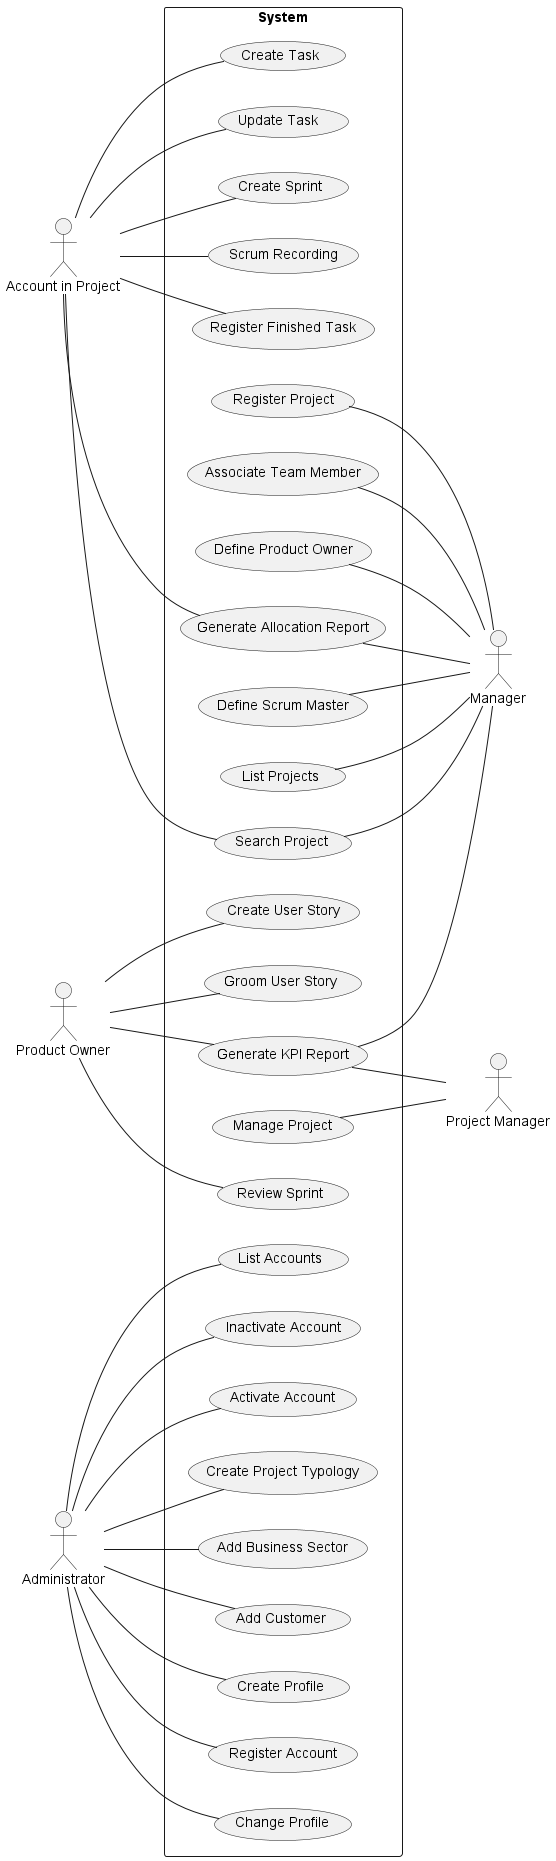

The diagram above was rendered by PlantUML. Its source (embedded in the PNG):
@startuml

left to right direction
actor "Account in Project" as acc
actor "Manager" as mg
actor "Product Owner" as po
actor "Project Manager" as pm
actor "Administrator" as admin

rectangle System {
  usecase "Create Profile" as US001
  usecase "Register Account" as US002
  usecase "Change Profile" as US003
  usecase "List Accounts" as US004
  usecase "Inactivate Account" as US005
  usecase "Activate Account" as US006
  usecase "Create Project Typology" as US007
  usecase "Add Business Sector" as US008
  usecase "Add Customer" as US009
  usecase "Register Project" as US010
  usecase "Associate Team Member" as US011
  usecase "Define Product Owner" as US012
  usecase "Define Scrum Master" as US013
  usecase "Generate Allocation Report" as US01416
  usecase "List Projects" as US015
  
  
  usecase "Manage Project" as UC2
  usecase "Search Project" as UC3
  usecase "Create User Story" as UC5
  usecase "Groom User Story " as UC6
  usecase "Review Sprint" as UC7
  usecase "Create Task" as UC8
  usecase "Update Task " as UC9
  usecase "Generate KPI Report" as UC12
  usecase "Create Sprint" as UC13
  usecase "Scrum Recording" as UC14
  usecase "Register Finished Task" as UC21 
}

admin -- US001
admin -- US002
admin -- US003
admin -- US004
admin -- US005
admin -- US006
admin -- US007
admin -- US008
admin -- US009
US010 -- mg
US011 -- mg
US012 -- mg
US013 -- mg
US01416 -- mg
US015 -- mg
US01416 -- acc


UC2 -- pm
UC3 -- mg
acc -- UC3
po -- UC5
po -- UC6
po -- UC7
acc -- UC8
acc -- UC9
UC12 -- mg
UC12 -- pm
po -- UC12
acc -- UC13
acc -- UC14
acc -- UC21

@enduml